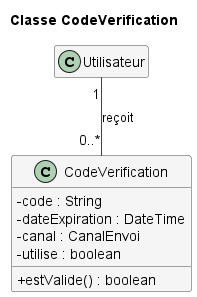

The diagram above was rendered by PlantUML. Its source (embedded in the PNG):
@startuml CodeVerification
!include style.iuml
title Classe CodeVerification
class CodeVerification {
  - code : String
  - dateExpiration : DateTime
  - canal : CanalEnvoi
  - utilise : boolean
  + estValide() : boolean
}
class Utilisateur
Utilisateur "1" -- "0..*" CodeVerification : reçoit
@enduml